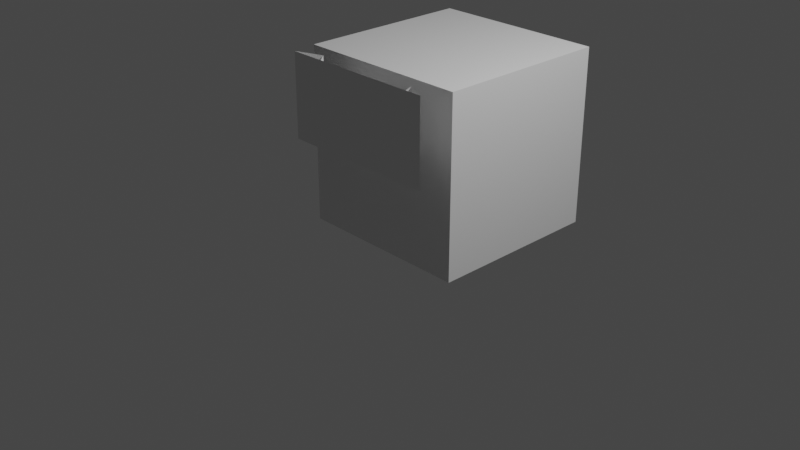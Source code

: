 # Source: untitled.blend  (saved by Blender 3.1.7; exported with 4.5.12 LTS)
import bpy
from mathutils import Matrix  # noqa: F401  (used for matrix-valued properties, if any)

bpy.ops.wm.read_factory_settings(use_empty=True)
scene = bpy.context.scene
scene.name = 'Scene'

# ---- collections
col_collection = bpy.data.collections.new('Collection'); scene.collection.children.link(col_collection)

# ---- world
world_world = bpy.data.worlds.new('World'); scene.world = world_world
world_world.use_nodes = True; world_world.node_tree.nodes.clear()
_N = world_world.node_tree.nodes; _L = world_world.node_tree.links
n0 = _N.new('ShaderNodeOutputWorld'); n0.name = 'World Output'; n0.location = (300, 300)
n1 = _N.new('ShaderNodeBackground'); n1.name = 'Background'; n1.location = (10, 300)
n1.inputs[0].default_value = (0.05088, 0.05088, 0.05088, 1.0)
_L.new(n1.outputs[0], n0.inputs[0])
n0.is_active_output = True
world_world.color = (0.05088, 0.05088, 0.05088)
world_world.use_sun_shadow = False
world_world.sun_shadow_jitter_overblur = 0.0

# ---- cameras
cam_camera = bpy.data.cameras.new('Camera')
cam_camera.clip_end = 100.0
cam_camera.ortho_scale = 7.314

# ---- lights
light_light = bpy.data.lights.new('Light', 'POINT')
light_light.transmission_factor = 0.0
light_light.energy = 1000.0
light_light.shadow_soft_size = 0.1
light_light.shadow_maximum_resolution = 0.006
light_light.use_absolute_resolution = True

# ---- meshes
me_plane = bpy.data.meshes.new('Plane')
me_plane.from_pydata([(0.5841, 0.5317, 0.4331), (-1.101, 0.5317, 0.4331), (0.5841, -0.3505, 0.435), (-1.101, -0.3505, 0.435), (0.2591, -0.2096, 0.388), (0.3271, -0.2341, 0.3062), (0.3271, 0.5126, 0.3074), (0.2591, 0.4427, 0.3848), (-0.8583, 0.5126, 0.3075), (-0.7925, 0.4427, 0.3848), (-0.8583, -0.2342, 0.3062), (-0.7925, -0.2096, 0.388), (0.2931, 0.4756, 0.3664), (-0.8254, 0.4756, 0.3664), (-0.2667, 0.4427, 0.3848), (0.5841, -0.3505, 0.435), (0.5841, 0.5317, 0.4331), (-1.101, 0.5317, 0.4331), (-1.101, -0.3505, 0.435), (-0.7925, 0.3549, 0.3085), (-0.2667, 0.3549, 0.3085), (0.2591, 0.3551, 0.3087), (-0.2667, 0.3551, 0.3087), (-1.388, -1.473, 0.03454), (-1.388, 0.4322, 0.03454), (-1.388, -1.473, -1.605), (-1.388, 0.4322, -1.605), (0.517, -1.473, 0.03454), (0.517, 0.4322, 0.03454), (0.517, -1.473, -1.605), (0.517, 0.4322, -1.605)], [], [(0, 2, 3, 1), (18, 15, 5, 10), (17, 18, 10, 8), (5, 6, 12, 7, 4), (8, 10, 11, 9, 13), (10, 5, 4, 11), (15, 16, 6, 5), (2, 0, 16, 15), (0, 1, 17, 16), (1, 3, 18, 17), (3, 2, 15, 18), (14, 9, 19, 20), (7, 14, 22, 21), (23, 24, 26, 25), (25, 26, 30, 29), (29, 30, 28, 27), (27, 28, 24, 23), (25, 29, 27, 23), (30, 26, 24, 28)])
_uv = me_plane.uv_layers.new(name='UVMap')
_uv.uv.foreach_set('vector', [0.9, 0.9, 0.9, 0.1, 0.1, 0.1, 0.1, 0.9, 0.1, 0.1, 0.9, 0.1, 0.7931, 0.2145, 0.2027, 0.2145, 0.1, 0.9, 0.1, 0.1, 0.2027, 0.2145, 0.2004, 0.7983, 0.7931, 0.2145, 0.7928, 0.7983, 0.7759, 0.7775, 0.7589, 0.7567, 0.7593, 0.2581, 0.2004, 0.7983, 0.2027, 0.2145, 0.2358, 0.2581, 0.2335, 0.7567, 0.2169, 0.7775, 0.2027, 0.2145, 0.7931, 0.2145, 0.7593, 0.2581, 0.2358, 0.2581, 0.9, 0.1, 0.9, 0.9, 0.7928, 0.7983, 0.7931, 0.2145, 0.9, 0.1, 0.9, 0.9, 0.9, 0.9, 0.9, 0.1, 0.9, 0.9, 0.1, 0.9, 0.1, 0.9, 0.9, 0.9, 0.1, 0.9, 0.1, 0.1, 0.1, 0.1, 0.1, 0.9, 0.1, 0.1, 0.9, 0.1, 0.9, 0.1, 0.1, 0.1, 0.0, 0.0, 0.0, 0.0, 0.0, 0.0, 0.0, 0.0, 0.0, 0.0, 0.0, 0.0, 0.0, 0.0, 0.0, 0.0, 0.375, 0.0, 0.625, 0.0, 0.625, 0.25, 0.375, 0.25, 0.375, 0.25, 0.625, 0.25, 0.625, 0.5, 0.375, 0.5, 0.375, 0.5, 0.625, 0.5, 0.625, 0.75, 0.375, 0.75, 0.375, 0.75, 0.625, 0.75, 0.625, 1.0, 0.375, 1.0, 0.125, 0.5, 0.375, 0.5, 0.375, 0.75, 0.125, 0.75, 0.625, 0.5, 0.875, 0.5, 0.875, 0.75, 0.625, 0.75])
me_plane.use_remesh_fix_poles = True
me_plane.use_remesh_preserve_attributes = False
me_plane.update()
me_cube_001 = bpy.data.meshes.new('Cube.001')
me_cube_001.from_pydata([(0.6616, -0.8034, -0.5701), (0.6616, -0.8034, 0.5701), (0.6616, 0.8034, -0.5701), (0.6616, 0.8034, 0.5701), (0.8539, -0.8034, -0.5701), (0.8539, -0.8034, 0.5701), (0.8539, 0.8034, -0.5701), (0.8539, 0.8034, 0.5701), (0.6616, 0.8034, -0.5701), (0.6616, -0.8034, -0.5701), (0.6616, -0.8034, 0.5701), (0.6616, 0.8034, 0.5701), (0.6616, 0.8034, -0.5701), (0.6616, -0.8034, -0.5701), (0.6616, -0.8034, 0.5701), (0.6616, 0.8034, 0.5701), (0.8539, 0.8034, -0.5701), (0.8539, 0.8034, 0.5701), (0.8539, -0.8034, -0.5701), (0.8539, -0.8034, 0.5701), (0.6616, 0.8034, -0.5701), (0.6616, -0.8034, -0.5701), (0.6616, -0.8034, 0.5701), (0.6616, 0.8034, 0.5701), (0.6616, -0.7206, -0.4874), (0.6616, -0.7206, 0.4874), (0.6616, 0.7206, 0.4874), (0.6616, 0.7206, -0.4874), (0.6616, -0.7206, -0.4874), (0.6616, -0.7206, 0.4874), (0.6616, 0.7206, -0.4874), (0.6616, 0.7206, 0.4874), (0.53, 0.7415, -0.5445), (0.53, 0.7777, -0.5082), (0.5556, 0.8034, -0.5701), (0.53, -0.7415, -0.5445), (0.5556, -0.8034, -0.5701), (0.53, -0.7777, -0.5082), (0.53, -0.7777, 0.5082), (0.5556, -0.8034, 0.5701), (0.53, -0.7415, 0.5445), (0.53, 0.7415, 0.5445), (0.5556, 0.8034, 0.5701), (0.53, 0.7777, 0.5082), (0.5556, -0.7206, -0.4874), (0.53, -0.71, -0.513), (0.53, -0.7462, -0.4768), (0.53, -0.7462, 0.4768), (0.53, -0.71, 0.513), (0.5556, -0.7206, 0.4874), (0.5556, 0.7206, -0.4874), (0.53, 0.7462, -0.4768), (0.53, 0.71, -0.513), (0.53, 0.71, 0.513), (0.53, 0.7462, 0.4768), (0.5556, 0.7206, 0.4874), (0.6616, -0.6871, -0.4539), (0.6616, -0.6871, 0.4539), (0.6616, 0.6871, 0.4539), (0.6616, 0.6871, -0.4539), (0.6616, -0.8034, 0.2828), (0.6616, 0.8034, 0.2828), (0.8539, 0.8034, 0.2828), (0.8539, -0.8034, 0.2828), (0.6616, -0.8034, 0.2828), (0.6616, 0.8034, 0.2828), (0.6616, -0.7206, 0.2418), (0.6616, 0.7206, 0.2418), (0.6616, -0.7206, 0.2418), (0.6616, 0.7206, 0.2418), (0.5556, -0.8034, 0.2828), (0.53, -0.7777, 0.2521), (0.5556, 0.8034, 0.2828), (0.53, 0.7777, 0.2521), (0.53, -0.7462, 0.2365), (0.5556, -0.7206, 0.2418), (0.53, 0.7462, 0.2365), (0.5556, 0.7206, 0.2418), (0.6616, -0.6871, 0.2251), (0.6616, 0.6871, 0.2251), (0.6616, -0.3078, -0.5701), (0.6616, -0.3078, 0.5701), (0.8539, -0.3078, -0.5701), (0.8539, -0.3078, 0.5701), (0.6616, -0.3078, -0.5701), (0.6616, -0.3078, 0.5701), (0.6616, -0.2761, -0.4874), (0.6616, -0.2761, 0.4874), (0.6616, -0.2761, -0.4874), (0.6616, -0.2761, 0.4874), (0.5556, -0.3078, -0.5701), (0.53, -0.2841, -0.5445), (0.5556, -0.3078, 0.5701), (0.53, -0.2841, 0.5445), (0.53, -0.272, -0.513), (0.5556, -0.2761, -0.4874), (0.53, -0.272, 0.513), (0.5556, -0.2761, 0.4874), (0.6616, -0.2633, -0.4539), (0.6616, -0.2633, 0.4539), (0.6616, -0.2633, 0.2251), (0.8539, -0.3078, 0.2828), (0.6616, -0.7574, -0.5701), (0.8539, -0.7574, 0.5701), (0.6616, -0.7574, -0.5701), (0.6616, -0.6794, -0.4874), (0.6616, -0.6794, -0.4874), (0.5556, -0.7574, -0.5701), (0.53, -0.699, 0.5445), (0.53, -0.6694, -0.513), (0.5556, -0.6794, 0.4874), (0.6616, -0.6478, -0.4539), (0.8539, -0.7574, 0.2828), (0.6616, -0.7574, 0.5701), (0.8539, -0.7574, -0.5701), (0.6616, -0.7574, 0.5701), (0.6616, -0.6794, 0.4874), (0.6616, -0.6794, 0.4874), (0.53, -0.699, -0.5445), (0.5556, -0.7574, 0.5701), (0.5556, -0.6794, -0.4874), (0.53, -0.6694, 0.513), (0.6616, -0.6478, 0.4539), (0.6616, -0.6478, 0.2251), (0.5587, -0.2633, 0.4539), (0.5587, 0.6871, 0.4539), (0.5587, 0.6871, 0.2251), (0.5587, -0.2633, 0.2251), (0.5587, -0.6478, 0.4539), (0.5587, -0.6478, 0.2251), (0.5587, -0.2633, -0.4539), (0.5587, -0.6478, -0.4539), (0.5587, -0.2354, 0.253), (0.5587, -0.2354, 0.426), (0.5587, 0.6592, 0.426), (0.5587, 0.6592, 0.253), (0.5587, -0.6199, -0.426), (0.5587, -0.6199, 0.1973), (0.5587, -0.2911, 0.1973), (0.5587, -0.2911, -0.426), (0.5587, -0.6199, 0.253), (0.5587, -0.6199, 0.426), (0.5587, -0.2911, 0.426), (0.5587, -0.2911, 0.253), (0.5778, -0.2354, 0.426), (0.5778, -0.2354, 0.253), (0.5778, 0.6592, 0.253), (0.5778, 0.6592, 0.426), (0.5778, -0.6199, 0.1973), (0.5778, -0.6199, -0.426), (0.5778, -0.2911, -0.426), (0.5778, -0.2911, 0.1973), (0.5778, -0.6199, 0.426), (0.5778, -0.6199, 0.253), (0.5778, -0.2911, 0.253), (0.5778, -0.2911, 0.426), (0.6616, -0.2029, -0.3998), (0.6616, -0.2029, 0.171), (0.6616, 0.6267, 0.171), (0.6616, 0.6267, -0.3998), (0.6616, -0.2029, 0.171), (0.6616, -0.2029, -0.3998), (0.6616, 0.6267, -0.3998), (0.6616, 0.6267, 0.171)], [], [(1, 10, 11, 3), (2, 6, 7, 3), (6, 4, 5, 7), (4, 0, 1, 5), (2, 0, 4, 6), (7, 5, 1, 3), (9, 8, 11, 10), (2, 8, 9, 0), (3, 11, 8, 2), (0, 9, 10, 1), (81, 15, 23, 85), (61, 15, 17, 62), (112, 103, 19, 63), (63, 19, 14, 60), (102, 114, 18, 13), (103, 113, 14, 19), (87, 26, 31, 89), (102, 13, 21, 104), (61, 12, 20, 65), (60, 14, 22, 64), (86, 27, 50, 95), (67, 26, 55, 77), (71, 38, 47, 74), (73, 33, 51, 76), (99, 58, 125, 124), (66, 25, 29, 68), (67, 27, 30, 69), (105, 24, 28, 106), (85, 23, 42, 92), (66, 24, 44, 75), (64, 22, 39, 70), (65, 20, 34, 72), (93, 41, 53, 96), (118, 35, 45, 109), (116, 25, 49, 110), (32, 33, 34), (35, 36, 37), (38, 39, 40), (41, 42, 43), (44, 45, 46), (47, 48, 49), (50, 51, 52), (53, 54, 55), (107, 36, 35, 118), (70, 39, 38, 71), (92, 42, 41, 93), (72, 34, 33, 73), (74, 47, 49, 75), (109, 45, 44, 120), (96, 53, 55, 97), (76, 51, 50, 77), (45, 35, 37, 46), (40, 48, 47, 38), (43, 54, 53, 41), (32, 52, 51, 33), (104, 21, 36, 107), (68, 29, 57, 78), (89, 31, 58, 99), (69, 30, 59, 79), (106, 28, 56, 111), (31, 69, 79, 58), (28, 68, 78, 56), (54, 76, 77, 55), (46, 74, 75, 44), (42, 72, 73, 43), (36, 70, 71, 37), (23, 65, 72, 42), (21, 64, 70, 36), (25, 66, 75, 49), (26, 67, 69, 31), (24, 66, 68, 28), (157, 158, 163, 160), (43, 73, 76, 54), (37, 71, 74, 46), (27, 67, 77, 50), (13, 60, 64, 21), (15, 61, 65, 23), (18, 63, 60, 13), (114, 112, 63, 18), (12, 61, 62, 16), (16, 62, 101, 82), (98, 111, 131, 130), (30, 88, 98, 59), (117, 89, 99, 122), (20, 84, 90, 34), (121, 96, 97, 110), (52, 94, 95, 50), (119, 92, 93, 108), (34, 90, 91, 32), (26, 87, 97, 55), (32, 91, 94, 52), (108, 93, 96, 121), (115, 85, 92, 119), (27, 86, 88, 30), (111, 123, 129, 131), (105, 86, 95, 120), (12, 80, 84, 20), (116, 87, 89, 117), (17, 15, 81, 83), (12, 16, 82, 80), (62, 17, 83, 101), (113, 81, 85, 115), (14, 113, 115, 22), (25, 116, 117, 29), (24, 105, 120, 44), (78, 57, 122, 123), (22, 115, 119, 39), (40, 108, 121, 48), (39, 119, 108, 40), (48, 121, 110, 49), (29, 117, 122, 57), (56, 78, 123, 111), (82, 101, 112, 114), (88, 106, 111, 98), (84, 104, 107, 90), (94, 109, 120, 95), (90, 107, 118, 91), (87, 116, 110, 97), (91, 118, 109, 94), (86, 105, 106, 88), (80, 102, 104, 84), (83, 81, 113, 103), (80, 82, 114, 102), (101, 83, 103, 112), (139, 136, 149, 150), (133, 134, 147, 144), (142, 143, 154, 155), (123, 122, 128, 129), (100, 98, 130, 127), (58, 79, 126, 125), (122, 99, 124, 128), (79, 100, 127, 126), (127, 124, 133, 132), (124, 125, 134, 133), (125, 126, 135, 134), (126, 127, 132, 135), (131, 129, 137, 136), (129, 127, 138, 137), (127, 130, 139, 138), (130, 131, 136, 139), (129, 128, 141, 140), (128, 124, 142, 141), (124, 127, 143, 142), (127, 129, 140, 143), (145, 144, 147, 146), (149, 148, 151, 150), (153, 152, 155, 154), (140, 141, 152, 153), (134, 135, 146, 147), (137, 138, 151, 148), (143, 140, 153, 154), (132, 133, 144, 145), (138, 139, 150, 151), (141, 142, 155, 152), (135, 132, 145, 146), (136, 137, 148, 149), (98, 100, 157, 156), (100, 79, 158, 157), (79, 59, 159, 158), (59, 98, 156, 159), (161, 160, 163, 162), (156, 157, 160, 161), (158, 159, 162, 163), (159, 156, 161, 162)])
_uv = me_cube_001.uv_layers.new(name='UVMap')
_uv.uv.foreach_set('vector', [0.625, 0.0, 0.625, 0.0, 0.625, 0.25, 0.625, 0.25, 0.375, 0.25, 0.375, 0.5, 0.625, 0.5, 0.625, 0.25, 0.375, 0.5, 0.375, 0.75, 0.625, 0.75, 0.625, 0.5, 0.375, 0.75, 0.375, 1.0, 0.625, 1.0, 0.625, 0.75, 0.125, 0.5, 0.125, 0.75, 0.375, 0.75, 0.375, 0.5, 0.625, 0.5, 0.625, 0.75, 0.875, 0.75, 0.875, 0.5, 0.375, 0.0, 0.375, 0.25, 0.625, 0.25, 0.625, 0.0, 0.375, 0.25, 0.375, 0.25, 0.375, 0.0, 0.375, 0.0, 0.625, 0.25, 0.625, 0.25, 0.375, 0.25, 0.375, 0.25, 0.375, 0.0, 0.375, 0.0, 0.625, 0.0, 0.625, 0.0, 0.875, 0.6729, 0.875, 0.5, 0.875, 0.5, 0.875, 0.6729, 0.562, 0.25, 0.625, 0.25, 0.625, 0.5, 0.562, 0.5, 0.562, 0.7428, 0.625, 0.7428, 0.625, 0.75, 0.562, 0.75, 0.562, 0.75, 0.625, 0.75, 0.625, 1.0, 0.562, 1.0, 0.125, 0.7428, 0.375, 0.7428, 0.375, 0.75, 0.125, 0.75, 0.625, 0.7428, 0.875, 0.7428, 0.875, 0.75, 0.625, 0.75, 0.6069, 0.08204, 0.6069, 0.2371, 0.6069, 0.2371, 0.6069, 0.08204, 0.125, 0.7428, 0.125, 0.75, 0.125, 0.75, 0.125, 0.7428, 0.562, 0.25, 0.375, 0.25, 0.375, 0.25, 0.562, 0.25, 0.562, 1.0, 0.625, 1.0, 0.625, 1.0, 0.562, 1.0, 0.3931, 0.08204, 0.3931, 0.2371, 0.3931, 0.2371, 0.3931, 0.08204, 0.553, 0.2371, 0.6069, 0.2371, 0.6069, 0.2371, 0.553, 0.2371, 0.5553, 0.003988, 0.6114, 0.003988, 0.6045, 0.008887, 0.5519, 0.008887, 0.5553, 0.246, 0.3886, 0.246, 0.3955, 0.2411, 0.5519, 0.2411, 0.5995, 0.08404, 0.5995, 0.2319, 0.5995, 0.2319, 0.5995, 0.08404, 0.553, 0.01287, 0.6069, 0.01287, 0.6069, 0.01287, 0.553, 0.01287, 0.553, 0.2371, 0.3931, 0.2371, 0.3931, 0.2371, 0.553, 0.2371, 0.3931, 0.01929, 0.3931, 0.01287, 0.3931, 0.01287, 0.3931, 0.01929, 0.875, 0.6729, 0.875, 0.5, 0.875, 0.5, 0.875, 0.6729, 0.553, 0.01287, 0.3931, 0.01287, 0.3931, 0.01287, 0.553, 0.01287, 0.562, 1.0, 0.625, 1.0, 0.625, 1.0, 0.562, 1.0, 0.562, 0.25, 0.375, 0.25, 0.375, 0.25, 0.562, 0.25, 0.6194, 0.0808, 0.6194, 0.2404, 0.6125, 0.2355, 0.6125, 0.08267, 0.3806, 0.01623, 0.3806, 0.009628, 0.3875, 0.01453, 0.3875, 0.02085, 0.6069, 0.01929, 0.6069, 0.01287, 0.6069, 0.01287, 0.6069, 0.01929, 0.3806, 0.2404, 0.3846, 0.2432, 0.375, 0.25, 0.3806, 0.009628, 0.375, 0.0, 0.3846, 0.006808, 0.6114, 0.003988, 0.625, 0.0, 0.6154, 0.006808, 0.6194, 0.2404, 0.625, 0.25, 0.6114, 0.25, 0.3931, 0.01287, 0.3875, 0.01453, 0.3955, 0.008887, 0.6045, 0.008887, 0.6125, 0.01453, 0.6069, 0.01287, 0.3931, 0.2371, 0.3955, 0.2411, 0.3875, 0.2355, 0.6125, 0.2355, 0.6045, 0.2411, 0.6069, 0.2371, 0.375, 0.007154, 0.375, 0.0, 0.3806, 0.009628, 0.3806, 0.01623, 0.562, 0.0, 0.625, 0.0, 0.6114, 0.003988, 0.5553, 0.003988, 0.625, 0.07711, 0.625, 0.25, 0.6194, 0.2404, 0.6194, 0.0808, 0.562, 0.25, 0.375, 0.25, 0.3886, 0.246, 0.5553, 0.246, 0.5519, 0.008887, 0.6045, 0.008887, 0.6069, 0.01287, 0.553, 0.01287, 0.3875, 0.02085, 0.3875, 0.01453, 0.3931, 0.01287, 0.3931, 0.01929, 0.6125, 0.08267, 0.6125, 0.2355, 0.6069, 0.2371, 0.6069, 0.08204, 0.5519, 0.2411, 0.3955, 0.2411, 0.3931, 0.2371, 0.553, 0.2371, 0.3875, 0.01453, 0.3806, 0.009628, 0.3886, 0.003988, 0.3955, 0.008887, 0.6194, 0.009628, 0.6125, 0.01453, 0.6045, 0.008887, 0.6114, 0.003988, 0.6114, 0.246, 0.6045, 0.2411, 0.6125, 0.2355, 0.6194, 0.2404, 0.3806, 0.2404, 0.3875, 0.2355, 0.3955, 0.2411, 0.3886, 0.246, 0.125, 0.7428, 0.125, 0.75, 0.125, 0.75, 0.125, 0.7428, 0.553, 0.01287, 0.6069, 0.01287, 0.5995, 0.01809, 0.5494, 0.01809, 0.6069, 0.08204, 0.6069, 0.2371, 0.5995, 0.2319, 0.5995, 0.08404, 0.553, 0.2371, 0.3931, 0.2371, 0.4005, 0.2319, 0.5494, 0.2319, 0.3931, 0.01929, 0.3931, 0.01287, 0.4005, 0.01809, 0.4005, 0.02421, 0.6069, 0.2371, 0.553, 0.2371, 0.5494, 0.2319, 0.5995, 0.2319, 0.3931, 0.01287, 0.553, 0.01287, 0.5494, 0.01809, 0.4005, 0.01809, 0.6045, 0.2411, 0.5519, 0.2411, 0.553, 0.2371, 0.6069, 0.2371, 0.3955, 0.008887, 0.5519, 0.008887, 0.553, 0.01287, 0.3931, 0.01287, 0.625, 0.25, 0.562, 0.25, 0.5553, 0.246, 0.6114, 0.246, 0.375, 0.0, 0.562, 0.0, 0.5553, 0.003988, 0.3886, 0.003988, 0.625, 0.25, 0.562, 0.25, 0.562, 0.25, 0.625, 0.25, 0.375, 1.0, 0.562, 1.0, 0.562, 1.0, 0.375, 1.0, 0.6069, 0.01287, 0.553, 0.01287, 0.553, 0.01287, 0.6069, 0.01287, 0.6069, 0.2371, 0.553, 0.2371, 0.553, 0.2371, 0.6069, 0.2371, 0.3931, 0.01287, 0.553, 0.01287, 0.553, 0.01287, 0.3931, 0.01287, 0.5405, 0.0903, 0.5405, 0.2256, 0.5405, 0.2256, 0.5405, 0.0903, 0.6114, 0.246, 0.5553, 0.246, 0.5519, 0.2411, 0.6045, 0.2411, 0.3886, 0.003988, 0.5553, 0.003988, 0.5519, 0.008887, 0.3955, 0.008887, 0.3931, 0.2371, 0.553, 0.2371, 0.553, 0.2371, 0.3931, 0.2371, 0.375, 1.0, 0.562, 1.0, 0.562, 1.0, 0.375, 1.0, 0.625, 0.25, 0.562, 0.25, 0.562, 0.25, 0.625, 0.25, 0.375, 0.75, 0.562, 0.75, 0.562, 1.0, 0.375, 1.0, 0.375, 0.7428, 0.562, 0.7428, 0.562, 0.75, 0.375, 0.75, 0.375, 0.25, 0.562, 0.25, 0.562, 0.5, 0.375, 0.5, 0.375, 0.5, 0.562, 0.5, 0.562, 0.6729, 0.375, 0.6729, 0.4005, 0.08404, 0.4005, 0.02421, 0.4005, 0.02421, 0.4005, 0.08404, 0.3931, 0.2371, 0.3931, 0.08204, 0.4005, 0.08404, 0.4005, 0.2319, 0.6069, 0.01929, 0.6069, 0.08204, 0.5995, 0.08404, 0.5995, 0.02421, 0.125, 0.5, 0.125, 0.6729, 0.125, 0.6729, 0.125, 0.5, 0.6125, 0.02085, 0.6125, 0.08267, 0.6069, 0.08204, 0.6069, 0.01929, 0.3875, 0.2355, 0.3875, 0.08267, 0.3931, 0.08204, 0.3931, 0.2371, 0.625, 0.007154, 0.625, 0.07711, 0.6194, 0.0808, 0.6194, 0.01623, 0.375, 0.25, 0.375, 0.07711, 0.3806, 0.0808, 0.3806, 0.2404, 0.6069, 0.2371, 0.6069, 0.08204, 0.6069, 0.08204, 0.6069, 0.2371, 0.3806, 0.2404, 0.3806, 0.0808, 0.3875, 0.08267, 0.3875, 0.2355, 0.6194, 0.01623, 0.6194, 0.0808, 0.6125, 0.08267, 0.6125, 0.02085, 0.875, 0.7428, 0.875, 0.6729, 0.875, 0.6729, 0.875, 0.7428, 0.3931, 0.2371, 0.3931, 0.08204, 0.3931, 0.08204, 0.3931, 0.2371, 0.4005, 0.02421, 0.5494, 0.02421, 0.5494, 0.02421, 0.4005, 0.02421, 0.3931, 0.01929, 0.3931, 0.08204, 0.3931, 0.08204, 0.3931, 0.01929, 0.125, 0.5, 0.125, 0.6729, 0.125, 0.6729, 0.125, 0.5, 0.6069, 0.01929, 0.6069, 0.08204, 0.6069, 0.08204, 0.6069, 0.01929, 0.625, 0.5, 0.875, 0.5, 0.875, 0.6729, 0.625, 0.6729, 0.125, 0.5, 0.375, 0.5, 0.375, 0.6729, 0.125, 0.6729, 0.562, 0.5, 0.625, 0.5, 0.625, 0.6729, 0.562, 0.6729, 0.875, 0.7428, 0.875, 0.6729, 0.875, 0.6729, 0.875, 0.7428, 0.875, 0.75, 0.875, 0.7428, 0.875, 0.7428, 0.875, 0.75, 0.6069, 0.01287, 0.6069, 0.01929, 0.6069, 0.01929, 0.6069, 0.01287, 0.3931, 0.01287, 0.3931, 0.01929, 0.3931, 0.01929, 0.3931, 0.01287, 0.5494, 0.01809, 0.5995, 0.01809, 0.5995, 0.02421, 0.5494, 0.02421, 0.875, 0.75, 0.875, 0.7428, 0.875, 0.7428, 0.875, 0.75, 0.6194, 0.009628, 0.6194, 0.01623, 0.6125, 0.02085, 0.6125, 0.01453, 0.625, 0.0, 0.625, 0.007154, 0.6194, 0.01623, 0.6194, 0.009628, 0.6125, 0.01453, 0.6125, 0.02085, 0.6069, 0.01929, 0.6069, 0.01287, 0.6069, 0.01287, 0.6069, 0.01929, 0.5995, 0.02421, 0.5995, 0.01809, 0.4005, 0.01809, 0.5494, 0.01809, 0.5494, 0.02421, 0.4005, 0.02421, 0.375, 0.6729, 0.562, 0.6729, 0.562, 0.7428, 0.375, 0.7428, 0.3931, 0.08204, 0.3931, 0.01929, 0.4005, 0.02421, 0.4005, 0.08404, 0.125, 0.6729, 0.125, 0.7428, 0.125, 0.7428, 0.125, 0.6729, 0.3875, 0.08267, 0.3875, 0.02085, 0.3931, 0.01929, 0.3931, 0.08204, 0.375, 0.07711, 0.375, 0.007154, 0.3806, 0.01623, 0.3806, 0.0808, 0.6069, 0.08204, 0.6069, 0.01929, 0.6069, 0.01929, 0.6069, 0.08204, 0.3806, 0.0808, 0.3806, 0.01623, 0.3875, 0.02085, 0.3875, 0.08267, 0.3931, 0.08204, 0.3931, 0.01929, 0.3931, 0.01929, 0.3931, 0.08204, 0.125, 0.6729, 0.125, 0.7428, 0.125, 0.7428, 0.125, 0.6729, 0.625, 0.6729, 0.875, 0.6729, 0.875, 0.7428, 0.625, 0.7428, 0.125, 0.6729, 0.375, 0.6729, 0.375, 0.7428, 0.125, 0.7428, 0.562, 0.6729, 0.625, 0.6729, 0.625, 0.7428, 0.562, 0.7428, 0.4066, 0.0797, 0.4066, 0.02855, 0.4066, 0.02855, 0.4066, 0.0797, 0.5934, 0.08838, 0.5934, 0.2276, 0.5934, 0.2276, 0.5934, 0.08838, 0.5934, 0.0797, 0.5555, 0.0797, 0.5555, 0.0797, 0.5934, 0.0797, 0.5494, 0.02421, 0.5995, 0.02421, 0.5995, 0.02421, 0.5494, 0.02421, 0.5494, 0.08404, 0.4005, 0.08404, 0.4005, 0.08404, 0.5494, 0.08404, 0.5995, 0.2319, 0.5494, 0.2319, 0.5494, 0.2319, 0.5995, 0.2319, 0.5995, 0.02421, 0.5995, 0.08404, 0.5995, 0.08404, 0.5995, 0.02421, 0.5494, 0.2319, 0.5494, 0.08404, 0.5494, 0.08404, 0.5494, 0.2319, 0.5494, 0.08404, 0.5995, 0.08404, 0.5934, 0.08838, 0.5555, 0.08838, 0.5995, 0.08404, 0.5995, 0.2319, 0.5934, 0.2276, 0.5934, 0.08838, 0.5995, 0.2319, 0.5494, 0.2319, 0.5555, 0.2276, 0.5934, 0.2276, 0.5494, 0.2319, 0.5494, 0.08404, 0.5555, 0.08838, 0.5555, 0.2276, 0.4005, 0.02421, 0.5494, 0.02421, 0.5433, 0.02855, 0.4066, 0.02855, 0.5494, 0.02421, 0.5494, 0.08404, 0.5433, 0.0797, 0.5433, 0.02855, 0.5494, 0.08404, 0.4005, 0.08404, 0.4066, 0.0797, 0.5433, 0.0797, 0.4005, 0.08404, 0.4005, 0.02421, 0.4066, 0.02855, 0.4066, 0.0797, 0.5494, 0.02421, 0.5995, 0.02421, 0.5934, 0.02855, 0.5555, 0.02855, 0.5995, 0.02421, 0.5995, 0.08404, 0.5934, 0.0797, 0.5934, 0.02855, 0.5995, 0.08404, 0.5494, 0.08404, 0.5555, 0.0797, 0.5934, 0.0797, 0.5494, 0.08404, 0.5494, 0.02421, 0.5555, 0.02855, 0.5555, 0.0797, 0.5555, 0.08838, 0.5934, 0.08838, 0.5934, 0.2276, 0.5555, 0.2276, 0.4066, 0.02855, 0.5433, 0.02855, 0.5433, 0.0797, 0.4066, 0.0797, 0.5555, 0.02855, 0.5934, 0.02855, 0.5934, 0.0797, 0.5555, 0.0797, 0.5555, 0.02855, 0.5934, 0.02855, 0.5934, 0.02855, 0.5555, 0.02855, 0.5934, 0.2276, 0.5555, 0.2276, 0.5555, 0.2276, 0.5934, 0.2276, 0.5433, 0.02855, 0.5433, 0.0797, 0.5433, 0.0797, 0.5433, 0.02855, 0.5555, 0.0797, 0.5555, 0.02855, 0.5555, 0.02855, 0.5555, 0.0797, 0.5555, 0.08838, 0.5934, 0.08838, 0.5934, 0.08838, 0.5555, 0.08838, 0.5433, 0.0797, 0.4066, 0.0797, 0.4066, 0.0797, 0.5433, 0.0797, 0.5934, 0.02855, 0.5934, 0.0797, 0.5934, 0.0797, 0.5934, 0.02855, 0.5555, 0.2276, 0.5555, 0.08838, 0.5555, 0.08838, 0.5555, 0.2276, 0.4066, 0.02855, 0.5433, 0.02855, 0.5433, 0.02855, 0.4066, 0.02855, 0.4005, 0.08404, 0.5494, 0.08404, 0.5405, 0.0903, 0.4093, 0.0903, 0.5494, 0.08404, 0.5494, 0.2319, 0.5405, 0.2256, 0.5405, 0.0903, 0.5494, 0.2319, 0.4005, 0.2319, 0.4093, 0.2256, 0.5405, 0.2256, 0.4005, 0.2319, 0.4005, 0.08404, 0.4093, 0.0903, 0.4093, 0.2256, 0.4093, 0.0903, 0.5405, 0.0903, 0.5405, 0.2256, 0.4093, 0.2256, 0.4093, 0.0903, 0.5405, 0.0903, 0.5405, 0.0903, 0.4093, 0.0903, 0.5405, 0.2256, 0.4093, 0.2256, 0.4093, 0.2256, 0.5405, 0.2256, 0.4093, 0.2256, 0.4093, 0.0903, 0.4093, 0.0903, 0.4093, 0.2256])
me_cube_001.use_remesh_fix_poles = True
me_cube_001.use_remesh_preserve_attributes = False
me_cube_001.update()
me_cube_002 = bpy.data.meshes.new('Cube.002')
me_cube_002.from_pydata([(-0.9146, 0.183, -0.664), (-0.9146, 0.183, 0.664), (-0.758, -0.183, -0.5504), (-0.758, -0.183, 0.5504), (0.9146, 0.183, -0.664), (0.9146, 0.183, 0.664), (0.758, -0.183, -0.5504), (0.758, -0.183, 0.5504), (-0.6577, -0.183, -0.45), (-0.6577, -0.183, 0.45), (0.6577, -0.183, 0.45), (0.6577, -0.183, -0.45), (-0.6577, -0.1061, 0.45), (-0.6577, -0.1061, -0.45), (0.6577, -0.1061, -0.45), (0.6577, -0.1061, 0.45), (-0.07452, -0.183, -0.5504), (-0.07452, -0.183, 0.5504), (-0.08991, 0.183, -0.664), (-0.08991, 0.183, 0.664), (-0.06465, -0.183, -0.45), (-0.06465, -0.183, 0.45), (-0.06465, -0.1061, -0.45), (-0.06465, -0.1061, 0.45), (-0.9146, 0.183, 0.189), (-0.758, -0.183, 0.1566), (0.758, -0.183, 0.1566), (0.9146, 0.183, 0.189), (-0.6577, -0.183, 0.1281), (0.6577, -0.183, 0.1281), (-0.6577, -0.1061, 0.1281), (0.6577, -0.1061, 0.1281), (-0.06465, -0.1061, 0.1281), (-0.08991, 0.183, 0.189), (-0.6577, -0.1061, 0.1281), (-0.06465, -0.1061, 0.1281), (-0.02397, -0.1061, 0.1688), (-0.02397, -0.1061, 0.4093), (0.617, -0.1061, 0.4093), (0.617, -0.1061, 0.1688), (-0.02397, -0.05569, 0.4093), (-0.02397, -0.05569, 0.1688), (0.617, -0.05569, 0.1688), (0.617, -0.05569, 0.4093)], [], [(24, 1, 3, 25), (29, 11, 14, 31), (26, 7, 5, 27), (33, 19, 1, 24), (16, 6, 4, 18), (17, 3, 1, 19), (25, 3, 9, 28), (17, 7, 10, 21), (26, 6, 11, 29), (16, 2, 8, 20), (37, 38, 43, 40), (20, 8, 13, 22), (21, 10, 15, 23), (28, 9, 12, 30), (9, 21, 23, 12), (11, 20, 22, 14), (30, 12, 23, 32), (6, 16, 20, 11), (3, 17, 21, 9), (7, 17, 19, 5), (2, 16, 18, 0), (27, 5, 19, 33), (4, 27, 33, 18), (13, 30, 32, 22), (8, 28, 30, 13), (22, 32, 31, 14), (7, 26, 29, 10), (2, 25, 28, 8), (18, 33, 24, 0), (6, 26, 27, 4), (10, 29, 31, 15), (0, 24, 25, 2), (32, 30, 34, 35), (32, 23, 37, 36), (23, 15, 38, 37), (15, 31, 39, 38), (31, 32, 36, 39), (41, 40, 43, 42), (36, 37, 40, 41), (38, 39, 42, 43), (39, 36, 41, 42)])
_uv = me_cube_002.uv_layers.new(name='UVMap')
_uv.uv.foreach_set('vector', [0.5356, 0.0, 0.625, 0.0, 0.625, 0.25, 0.5356, 0.25, 0.5291, 0.4834, 0.3978, 0.4834, 0.3978, 0.4834, 0.5291, 0.4834, 0.5356, 0.5, 0.625, 0.5, 0.625, 0.75, 0.5356, 0.75, 0.5356, 0.8873, 0.625, 0.8873, 0.625, 1.0, 0.5356, 1.0, 0.2377, 0.5, 0.375, 0.5, 0.375, 0.75, 0.2377, 0.75, 0.7623, 0.5, 0.875, 0.5, 0.875, 0.75, 0.7623, 0.75, 0.5356, 0.25, 0.625, 0.25, 0.6022, 0.2666, 0.5291, 0.2666, 0.625, 0.3627, 0.625, 0.5, 0.6022, 0.4834, 0.6022, 0.3643, 0.5356, 0.5, 0.375, 0.5, 0.3978, 0.4834, 0.5291, 0.4834, 0.375, 0.3627, 0.375, 0.25, 0.3978, 0.2666, 0.3978, 0.3643, 0.593, 0.371, 0.593, 0.4767, 0.593, 0.4767, 0.593, 0.371, 0.3978, 0.3643, 0.3978, 0.2666, 0.3978, 0.2666, 0.3978, 0.3643, 0.6022, 0.3643, 0.6022, 0.4834, 0.6022, 0.4834, 0.6022, 0.3643, 0.5291, 0.2666, 0.6022, 0.2666, 0.6022, 0.2666, 0.5291, 0.2666, 0.6022, 0.2666, 0.6022, 0.3643, 0.6022, 0.3643, 0.6022, 0.2666, 0.3978, 0.4834, 0.3978, 0.3643, 0.3978, 0.3643, 0.3978, 0.4834, 0.5291, 0.2666, 0.6022, 0.2666, 0.6022, 0.3643, 0.5291, 0.3643, 0.375, 0.5, 0.375, 0.3627, 0.3978, 0.3643, 0.3978, 0.4834, 0.625, 0.25, 0.625, 0.3627, 0.6022, 0.3643, 0.6022, 0.2666, 0.625, 0.5, 0.7623, 0.5, 0.7623, 0.75, 0.625, 0.75, 0.125, 0.5, 0.2377, 0.5, 0.2377, 0.75, 0.125, 0.75, 0.5356, 0.75, 0.625, 0.75, 0.625, 0.8873, 0.5356, 0.8873, 0.375, 0.75, 0.5356, 0.75, 0.5356, 0.8873, 0.375, 0.8873, 0.3978, 0.2666, 0.5291, 0.2666, 0.5291, 0.3643, 0.3978, 0.3643, 0.3978, 0.2666, 0.5291, 0.2666, 0.5291, 0.2666, 0.3978, 0.2666, 0.3978, 0.3643, 0.5291, 0.3643, 0.5291, 0.4834, 0.3978, 0.4834, 0.625, 0.5, 0.5356, 0.5, 0.5291, 0.4834, 0.6022, 0.4834, 0.375, 0.25, 0.5356, 0.25, 0.5291, 0.2666, 0.3978, 0.2666, 0.375, 0.8873, 0.5356, 0.8873, 0.5356, 1.0, 0.375, 1.0, 0.375, 0.5, 0.5356, 0.5, 0.5356, 0.75, 0.375, 0.75, 0.6022, 0.4834, 0.5291, 0.4834, 0.5291, 0.4834, 0.6022, 0.4834, 0.375, 0.0, 0.5356, 0.0, 0.5356, 0.25, 0.375, 0.25, 0.5291, 0.3643, 0.5291, 0.2666, 0.5291, 0.2666, 0.5291, 0.3643, 0.5291, 0.3643, 0.6022, 0.3643, 0.593, 0.371, 0.5383, 0.371, 0.6022, 0.3643, 0.6022, 0.4834, 0.593, 0.4767, 0.593, 0.371, 0.6022, 0.4834, 0.5291, 0.4834, 0.5383, 0.4767, 0.593, 0.4767, 0.5291, 0.4834, 0.5291, 0.3643, 0.5383, 0.371, 0.5383, 0.4767, 0.5383, 0.371, 0.593, 0.371, 0.593, 0.4767, 0.5383, 0.4767, 0.5383, 0.371, 0.593, 0.371, 0.593, 0.371, 0.5383, 0.371, 0.593, 0.4767, 0.5383, 0.4767, 0.5383, 0.4767, 0.593, 0.4767, 0.5383, 0.4767, 0.5383, 0.371, 0.5383, 0.371, 0.5383, 0.4767])
me_cube_002.use_remesh_fix_poles = True
me_cube_002.use_remesh_preserve_attributes = False
me_cube_002.update()

# ---- objects
ob_light = bpy.data.objects.new('Light', light_light)
ob_camera = bpy.data.objects.new('Camera', cam_camera)
ob_plane = bpy.data.objects.new('Plane', me_plane)
ob_cube = bpy.data.objects.new('Cube', me_cube_001)
ob_cube_001 = bpy.data.objects.new('Cube.001', me_cube_002)

# ---- transforms, parenting, visibility, modifiers, constraints
ob_light.location = (4.076, 1.005, 5.904)
ob_light.rotation_euler = (0.6503, 0.05522, 1.866)
ob_light.lock_rotations_4d = False
ob_light.empty_display_type = 'ARROWS'
ob_light.color = (0.0, 0.0, 0.0, 0.0)
ob_light.lineart.crease_threshold = 0.0
ob_camera.location = (7.359, -6.926, 4.958)
ob_camera.rotation_euler = (1.109, 0.0, 0.8149)
ob_camera.lock_rotations_4d = False
ob_camera.empty_display_type = 'ARROWS'
ob_camera.color = (0.0, 0.0, 0.0, 0.0)
ob_camera.display_type = 'WIRE'
ob_camera.lineart.crease_threshold = 0.0
ob_plane.location = (0.134, 0.07991, 1.065)
ob_plane.rotation_euler = (1.571, -0.0, 0.0)
ob_plane.scale = (1.05, 1.05, 1.22)
ob_cube.location = (-0.3232, 1.038, 0.5192)
ob_cube_001.location = (-0.01628, 1.038, 0.5192)
ob_cube_001.scale = (0.2428, 0.2428, 0.2428)

# ---- collection membership
col_collection.objects.link(ob_light)
col_collection.objects.link(ob_camera)
col_collection.objects.link(ob_plane)
col_collection.objects.link(ob_cube)
col_collection.objects.link(ob_cube_001)

# ---- scene / render settings (as saved in the file)
scene.camera = ob_camera
scene.frame_start = 1; scene.frame_end = 250; scene.frame_set(55)
scene.render.engine = 'BLENDER_EEVEE_NEXT'
scene.cycles.sampling_pattern = 'TABULATED_SOBOL'
scene.cycles.use_light_tree = False
scene.view_settings.view_transform = 'Filmic'
bpy.context.view_layer.update()
